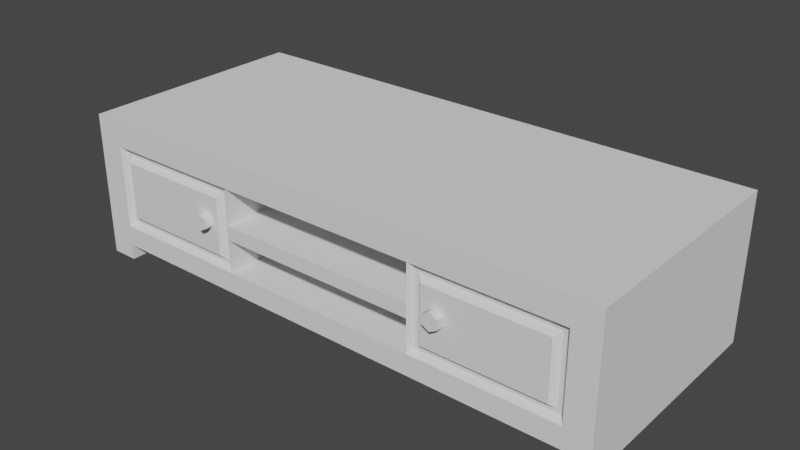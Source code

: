 # Source: tv_cabinet.blend  (saved by Blender 3.6.11; exported with 4.5.12 LTS)
import bpy
from mathutils import Matrix  # noqa: F401  (used for matrix-valued properties, if any)

bpy.ops.wm.read_factory_settings(use_empty=True)
scene = bpy.context.scene
scene.name = 'Scene'

# ---- collections
col_collection = bpy.data.collections.new('Collection'); scene.collection.children.link(col_collection)

# ---- node groups
ng_auto_smooth = bpy.data.node_groups.new('Auto Smooth', 'GeometryNodeTree')
_s = ng_auto_smooth.interface.new_socket(name='Geometry', in_out='OUTPUT', socket_type='NodeSocketGeometry')
_s = ng_auto_smooth.interface.new_socket(name='Geometry', in_out='INPUT', socket_type='NodeSocketGeometry')
_s = ng_auto_smooth.interface.new_socket(name='Angle', in_out='INPUT', socket_type='NodeSocketFloat')
_s.subtype = 'ANGLE'
_s.min_value = 0.0
_s.max_value = 3.142
ng_auto_smooth.is_modifier = True
_N = ng_auto_smooth.nodes; _L = ng_auto_smooth.links
n0 = _N.new('NodeGroupOutput'); n0.name = 'Group Output'; n0.location = (480, -100)
n1 = _N.new('NodeGroupInput'); n1.name = 'Group Input'; n1.location = (-420, -300)
n2 = _N.new('NodeGroupInput'); n2.name = 'Group Input.001'; n2.location = (-60, -100)
n3 = _N.new('GeometryNodeSetShadeSmooth'); n3.name = 'Set Shade Smooth'; n3.location = (120, -100)
n3.domain = 'EDGE'
n4 = _N.new('GeometryNodeSetShadeSmooth'); n4.name = 'Set Shade Smooth.001'; n4.location = (300, -100)
n5 = _N.new('GeometryNodeInputMeshEdgeAngle'); n5.name = 'Edge Angle'; n5.location = (-420, -220)
n6 = _N.new('GeometryNodeInputEdgeSmooth'); n6.name = 'Is Edge Smooth'; n6.location = (-60, -160)
n7 = _N.new('GeometryNodeInputShadeSmooth'); n7.name = 'Is Face Smooth'; n7.location = (-240, -340)
n8 = _N.new('FunctionNodeBooleanMath'); n8.name = 'Boolean Math'; n8.location = (-60, -220)
n9 = _N.new('FunctionNodeCompare'); n9.name = 'Compare'; n9.location = (-240, -180)
n9.operation = 'LESS_EQUAL'
_L.new(n5.outputs[0], n9.inputs[0])
_L.new(n4.outputs[0], n0.inputs[0])
_L.new(n1.outputs[1], n9.inputs[1])
_L.new(n9.outputs[0], n8.inputs[0])
_L.new(n7.outputs[0], n8.inputs[1])
_L.new(n2.outputs[0], n3.inputs[0])
_L.new(n6.outputs[0], n3.inputs[1])
_L.new(n3.outputs[0], n4.inputs[0])
_L.new(n8.outputs[0], n3.inputs[2])
n0.is_active_output = True

# ---- world
world_world = bpy.data.worlds.new('World'); scene.world = world_world
world_world.use_nodes = True; world_world.node_tree.nodes.clear()
_N = world_world.node_tree.nodes; _L = world_world.node_tree.links
n0 = _N.new('ShaderNodeOutputWorld'); n0.name = 'World Output'; n0.location = (300, 300)
n1 = _N.new('ShaderNodeBackground'); n1.name = 'Background'; n1.location = (10, 300)
n1.inputs[0].default_value = (0.05088, 0.05088, 0.05088, 1.0)
_L.new(n1.outputs[0], n0.inputs[0])
n0.is_active_output = True
world_world.color = (0.05088, 0.05088, 0.05088)
world_world.use_sun_shadow = False
world_world.sun_shadow_jitter_overblur = 0.0

# ---- meshes
me_plane_001 = bpy.data.meshes.new('Plane.001')
me_plane_001.from_pydata([(-1.0, -1.0, 0.0), (1.0, -1.0, 0.0), (-1.0, 1.0, 0.0), (1.0, 1.0, 0.0), (-1.0, 1.0, -0.4766), (-1.0, -1.0, -0.4766), (1.0, -1.0, -0.4766), (1.0, 1.0, -0.4766), (-0.9, -1.0, 0.0), (-0.9, 1.0, 0.0), (-0.9, -1.0, -0.4766), (-0.9, 1.0, -0.4766), (0.905, -1.0, 0.0), (0.905, -1.0, -0.4766), (0.905, 1.0, 0.0), (0.905, 1.0, -0.4766), (-1.0, 1.0, -0.09531), (1.0, 1.0, -0.09531), (1.0, -1.0, -0.09531), (-1.0, -1.0, -0.09531), (-0.9, -1.0, -0.09531), (-0.8515, 1.0, -0.1438), (0.8565, 1.0, -0.1438), (0.905, -1.0, -0.09531), (-1.0, 1.0, -0.4003), (1.0, -1.0, -0.4003), (-0.9, -1.0, -0.4003), (-0.8515, 1.0, -0.3518), (0.8565, 1.0, -0.3518), (0.905, -1.0, -0.4003), (1.0, 1.0, -0.4003), (-1.0, -1.0, -0.4003), (-0.2629, 1.0, 0.0), (-0.2629, 1.0, -0.4766), (-0.2629, -1.0, 0.0), (-0.2629, -1.0, -0.4766), (-0.2629, -1.0, -0.09531), (-0.3619, -0.1391, -0.1017), (-0.2629, -1.0, -0.4003), (-0.3619, -0.1391, -0.394), (0.2646, -1.0, 0.0), (0.2646, -1.0, -0.4766), (0.3636, -0.1391, -0.1017), (0.3636, -0.1391, -0.394), (0.2646, 1.0, 0.0), (0.2646, 1.0, -0.4766), (0.2646, -1.0, -0.09531), (0.2646, -1.0, -0.4003), (1.0, 1.0, -0.2274), (-1.0, -1.0, -0.2274), (-1.0, 1.0, -0.2274), (1.0, -1.0, -0.2274), (-0.9, -1.0, -0.2274), (-0.8842, 0.953, -0.2274), (0.8892, 0.953, -0.2274), (0.905, -1.0, -0.2274), (-0.3619, -0.1391, -0.221), (-0.2629, -1.0, -0.2274), (0.3636, -0.1391, -0.221), (0.2646, -1.0, -0.2274), (-1.0, 1.0, -0.2793), (1.0, -1.0, -0.2793), (-0.9, -1.0, -0.2793), (-0.8842, 0.953, -0.2793), (0.8892, 0.953, -0.2793), (0.905, -1.0, -0.2793), (-0.3619, -0.1391, -0.2856), (-0.2629, -1.0, -0.2793), (0.3636, -0.1391, -0.2856), (0.2646, -1.0, -0.2793), (1.0, 1.0, -0.2793), (-1.0, -1.0, -0.2793), (-0.3867, 0.953, -0.2793), (-0.4194, 1.0, -0.3518), (-0.4194, 1.0, -0.1438), (0.4211, 1.0, -0.1438), (0.4211, 1.0, -0.3518), (0.3884, 0.953, -0.2793), (-0.3867, 0.953, -0.2274), (0.3884, 0.953, -0.2274), (-1.0, 1.0, -0.5336), (-1.0, -1.0, -0.5336), (0.905, -1.0, -0.5336), (1.0, -1.0, -0.5336), (1.0, 1.0, -0.5336), (-0.9, 1.0, -0.5336), (-0.9, -1.0, -0.5336), (0.905, 1.0, -0.5336), (0.3726, 1.0, -0.09531), (0.905, 1.0, -0.09531), (-0.9, 1.0, -0.2793), (-0.9, 1.0, -0.4003), (0.905, 1.0, -0.2793), (0.905, 1.0, -0.4003), (0.3726, 1.0, -0.4003), (-0.9, 1.0, -0.09531), (-0.3709, 1.0, -0.09531), (-0.3709, 1.0, -0.4003), (-0.3709, 1.0, -0.2793), (0.3726, 1.0, -0.2793), (-0.9, 1.0, -0.2274), (0.905, 1.0, -0.2274), (-0.3709, 1.0, -0.2274), (0.3726, 1.0, -0.2274), (0.3884, 0.953, -0.1111), (0.8892, 0.953, -0.1111), (-0.8695, 0.953, -0.2793), (-0.8842, 0.953, -0.3845), (0.8745, 0.953, -0.2793), (0.8892, 0.953, -0.3845), (0.3884, 0.953, -0.3845), (-0.8842, 0.953, -0.1111), (-0.3867, 0.953, -0.1111), (-0.3867, 0.953, -0.3845), (-0.4014, 0.953, -0.2793), (0.4031, 0.953, -0.2793), (-0.8695, 0.953, -0.2274), (0.8745, 0.953, -0.2274), (-0.4014, 0.953, -0.2274), (0.4031, 0.953, -0.2274), (0.4031, 0.953, -0.1259), (0.8745, 0.953, -0.1259), (-0.8515, 1.0, -0.2793), (-0.8695, 0.953, -0.3698), (0.8565, 1.0, -0.2793), (0.8745, 0.953, -0.3698), (0.4031, 0.953, -0.3698), (-0.8695, 0.953, -0.1259), (-0.4014, 0.953, -0.1259), (-0.4014, 0.953, -0.3698), (-0.4194, 1.0, -0.2793), (0.4211, 1.0, -0.2793), (-0.8515, 1.0, -0.2274), (0.8565, 1.0, -0.2274), (-0.4194, 1.0, -0.2274), (0.4211, 1.0, -0.2274)], [], [(12, 14, 3, 1), (15, 13, 82, 87), (91, 24, 4, 11), (29, 25, 6, 13), (25, 30, 7, 6), (24, 31, 5, 4), (31, 26, 10, 5), (97, 91, 11, 33), (6, 7, 84, 83), (0, 2, 9, 8), (30, 93, 15, 7), (47, 29, 13, 41), (41, 13, 15, 45), (40, 44, 14, 12), (40, 12, 23, 46), (3, 14, 89, 17), (32, 9, 95, 96), (0, 8, 20, 19), (2, 0, 19, 16), (1, 3, 17, 18), (12, 1, 18, 23), (9, 2, 16, 95), (69, 65, 29, 47), (70, 92, 93, 30), (130, 122, 27, 73), (71, 62, 26, 31), (60, 71, 31, 24), (61, 70, 30, 25), (65, 61, 25, 29), (90, 60, 24, 91), (68, 66, 39, 43), (62, 67, 38, 26), (44, 32, 96, 88), (8, 34, 36, 20), (8, 9, 32, 34), (10, 35, 33, 11), (26, 38, 35, 10), (94, 97, 33, 45), (93, 94, 45, 15), (14, 44, 88, 89), (124, 131, 76, 28), (67, 69, 47, 38), (34, 40, 46, 36), (34, 32, 44, 40), (35, 41, 45, 33), (38, 47, 41, 35), (36, 46, 59, 57), (22, 75, 135, 133), (20, 36, 57, 52), (42, 37, 56, 58), (95, 16, 50, 100), (23, 18, 51, 55), (18, 17, 48, 51), (16, 19, 49, 50), (19, 20, 52, 49), (74, 21, 132, 134), (17, 89, 101, 48), (46, 23, 55, 59), (57, 59, 69, 67), (133, 135, 131, 124), (52, 57, 67, 62), (103, 102, 98, 99), (100, 50, 60, 90), (55, 51, 61, 65), (51, 48, 70, 61), (50, 49, 71, 60), (49, 52, 62, 71), (134, 132, 122, 130), (48, 101, 92, 70), (59, 55, 65, 69), (39, 66, 98, 97), (37, 42, 88, 96), (43, 39, 97, 94), (68, 43, 94, 99), (56, 37, 96, 102), (42, 58, 103, 88), (58, 56, 102, 103), (66, 68, 99, 98), (82, 83, 84, 87), (81, 86, 85, 80), (4, 5, 81, 80), (10, 11, 85, 86), (11, 4, 80, 85), (13, 6, 83, 82), (5, 10, 86, 81), (7, 15, 87, 84), (104, 105, 89, 88), (107, 63, 90, 91), (64, 109, 93, 92), (109, 110, 94, 93), (111, 112, 96, 95), (113, 107, 91, 97), (72, 113, 97, 98), (110, 77, 99, 94), (53, 111, 95, 100), (105, 54, 101, 89), (112, 78, 102, 96), (79, 104, 88, 103), (63, 53, 100, 90), (54, 64, 92, 101), (78, 72, 98, 102), (77, 79, 103, 99), (120, 121, 105, 104), (123, 106, 63, 107), (108, 125, 109, 64), (125, 126, 110, 109), (127, 128, 112, 111), (129, 123, 107, 113), (114, 129, 113, 72), (126, 115, 77, 110), (116, 127, 111, 53), (121, 117, 54, 105), (128, 118, 78, 112), (119, 120, 104, 79), (106, 116, 53, 63), (117, 108, 64, 54), (118, 114, 72, 78), (115, 119, 79, 77), (75, 22, 121, 120), (27, 122, 106, 123), (124, 28, 125, 108), (28, 76, 126, 125), (21, 74, 128, 127), (73, 27, 123, 129), (130, 73, 129, 114), (76, 131, 115, 126), (132, 21, 127, 116), (22, 133, 117, 121), (74, 134, 118, 128), (135, 75, 120, 119), (122, 132, 116, 106), (133, 124, 108, 117), (134, 130, 114, 118), (131, 135, 119, 115)])
me_plane_001.polygons.foreach_set('use_smooth', [1, 0, 1, 0, 0, 0, 0, 1, 0, 1, 1, 0, 0, 1, 0, 1, 1, 0, 0, 0, 0, 1, 0, 1, 1, 0, 0, 0, 0, 1, 0, 0, 1, 0, 1, 0, 0, 1, 1, 1, 1, 0, 0, 1, 0, 0, 0, 1, 0, 0, 1, 0, 0, 0, 0, 1, 1, 0, 0, 1, 0, 1, 1, 0, 0, 0, 0, 1, 1, 0, 0, 0, 0, 0, 0, 0, 0, 0, 0, 0, 0, 0, 1, 0, 0, 1, 1, 1, 1, 1, 1, 1, 1, 1, 1, 1, 1, 1, 1, 1, 1, 1, 1, 1, 1, 1, 1, 1, 1, 1, 1, 1, 1, 1, 1, 1, 1, 1, 1, 1, 1, 1, 1, 1, 1, 1, 1, 1, 1, 1, 1, 1, 1, 1])
_uv = me_plane_001.uv_layers.new(name='UVMap')
_uv.uv.foreach_set('vector', [0.9525, 0.0, 0.9525, 1.0, 1.0, 1.0, 1.0, 0.0, 0.9525, 1.0, 0.9525, 0.0, 0.9525, 0.0, 0.9525, 1.0, 0.05, 1.0, 0.0, 1.0, 0.0, 1.0, 0.05, 1.0, 0.9525, 0.0, 1.0, 0.0, 1.0, 0.0, 0.9525, 0.0, 1.0, 0.0, 1.0, 1.0, 1.0, 1.0, 1.0, 0.0, 0.0, 1.0, 0.0, 0.0, 0.0, 0.0, 0.0, 1.0, 0.0, 0.0, 0.05, 0.0, 0.05, 0.0, 0.0, 0.0, 0.4612, 1.0, 0.05, 1.0, 0.05, 1.0, 0.4612, 1.0, 1.0, 0.0, 1.0, 1.0, 1.0, 1.0, 1.0, 0.0, 0.0, 0.0, 0.0, 1.0, 0.05, 1.0, 0.05, 0.0, 1.0, 1.0, 0.9525, 1.0, 0.9525, 1.0, 1.0, 1.0, 0.6323, 0.0, 0.9525, 0.0, 0.9525, 0.0, 0.6323, 0.0, 0.6323, 0.0, 0.9525, 0.0, 0.9525, 1.0, 0.6323, 1.0, 0.6323, 0.0, 0.6323, 1.0, 0.9525, 1.0, 0.9525, 0.0, 0.6323, 0.0, 0.9525, 0.0, 0.9525, 0.0, 0.6323, 0.0, 1.0, 1.0, 0.9525, 1.0, 0.9525, 1.0, 1.0, 1.0, 0.4612, 1.0, 0.05, 1.0, 0.05, 1.0, 0.4612, 1.0, 0.0, 0.0, 0.05, 0.0, 0.05, 0.0, 0.0, 0.0, 0.0, 1.0, 0.0, 0.0, 0.0, 0.0, 0.0, 1.0, 1.0, 0.0, 1.0, 1.0, 1.0, 1.0, 1.0, 0.0, 0.9525, 0.0, 1.0, 0.0, 1.0, 0.0, 0.9525, 0.0, 0.05, 1.0, 0.0, 1.0, 0.0, 1.0, 0.05, 1.0, 0.6323, 0.0, 0.9525, 0.0, 0.9525, 0.0, 0.6323, 0.0, 1.0, 1.0, 0.9525, 1.0, 0.9525, 1.0, 1.0, 1.0, 0.4235, 1.0, 0.08772, 1.0, 0.08772, 1.0, 0.4235, 1.0, 0.0, 0.0, 0.05, 0.0, 0.05, 0.0, 0.0, 0.0, 0.0, 1.0, 0.0, 0.0, 0.0, 0.0, 0.0, 1.0, 1.0, 0.0, 1.0, 1.0, 1.0, 1.0, 1.0, 0.0, 0.9525, 0.0, 1.0, 0.0, 1.0, 0.0, 0.9525, 0.0, 0.05, 1.0, 0.0, 1.0, 0.0, 1.0, 0.05, 1.0, 0.6303, 1.0, 0.4633, 1.0, 0.4633, 1.0, 0.6303, 1.0, 0.05, 0.0, 0.4612, 0.0, 0.4612, 0.0, 0.05, 0.0, 0.6323, 1.0, 0.4612, 1.0, 0.4612, 1.0, 0.6323, 1.0, 0.05, 0.0, 0.4612, 0.0, 0.4612, 0.0, 0.05, 0.0, 0.05, 0.0, 0.05, 1.0, 0.4612, 1.0, 0.4612, 0.0, 0.05, 0.0, 0.4612, 0.0, 0.4612, 1.0, 0.05, 1.0, 0.05, 0.0, 0.4612, 0.0, 0.4612, 0.0, 0.05, 0.0, 0.6323, 1.0, 0.4612, 1.0, 0.4612, 1.0, 0.6323, 1.0, 0.9525, 1.0, 0.6323, 1.0, 0.6323, 1.0, 0.9525, 1.0, 0.9525, 1.0, 0.6323, 1.0, 0.6323, 1.0, 0.9525, 1.0, 0.9233, 1.0, 0.6615, 1.0, 0.6615, 1.0, 0.9233, 1.0, 0.4612, 0.0, 0.6323, 0.0, 0.6323, 0.0, 0.4612, 0.0, 0.4612, 0.0, 0.6323, 0.0, 0.6323, 0.0, 0.4612, 0.0, 0.4612, 0.0, 0.4612, 1.0, 0.6323, 1.0, 0.6323, 0.0, 0.4612, 0.0, 0.6323, 0.0, 0.6323, 1.0, 0.4612, 1.0, 0.4612, 0.0, 0.6323, 0.0, 0.6323, 0.0, 0.4612, 0.0, 0.4612, 0.0, 0.6323, 0.0, 0.6323, 0.0, 0.4612, 0.0, 0.9233, 1.0, 0.6615, 1.0, 0.6615, 1.0, 0.9233, 1.0, 0.05, 0.0, 0.4612, 0.0, 0.4612, 0.0, 0.05, 0.0, 0.6303, 1.0, 0.4633, 1.0, 0.4633, 1.0, 0.6303, 1.0, 0.05, 1.0, 0.0, 1.0, 0.0, 1.0, 0.05, 1.0, 0.9525, 0.0, 1.0, 0.0, 1.0, 0.0, 0.9525, 0.0, 1.0, 0.0, 1.0, 1.0, 1.0, 1.0, 1.0, 0.0, 0.0, 1.0, 0.0, 0.0, 0.0, 0.0, 0.0, 1.0, 0.0, 0.0, 0.05, 0.0, 0.05, 0.0, 0.0, 0.0, 0.4235, 1.0, 0.08772, 1.0, 0.08772, 1.0, 0.4235, 1.0, 1.0, 1.0, 0.9525, 1.0, 0.9525, 1.0, 1.0, 1.0, 0.6323, 0.0, 0.9525, 0.0, 0.9525, 0.0, 0.6323, 0.0, 0.4612, 0.0, 0.6323, 0.0, 0.6323, 0.0, 0.4612, 0.0, 0.9233, 1.0, 0.6615, 1.0, 0.6615, 1.0, 0.9233, 1.0, 0.05, 0.0, 0.4612, 0.0, 0.4612, 0.0, 0.05, 0.0, 0.6323, 1.0, 0.4612, 1.0, 0.4612, 1.0, 0.6323, 1.0, 0.05, 1.0, 0.0, 1.0, 0.0, 1.0, 0.05, 1.0, 0.9525, 0.0, 1.0, 0.0, 1.0, 0.0, 0.9525, 0.0, 1.0, 0.0, 1.0, 1.0, 1.0, 1.0, 1.0, 0.0, 0.0, 1.0, 0.0, 0.0, 0.0, 0.0, 0.0, 1.0, 0.0, 0.0, 0.05, 0.0, 0.05, 0.0, 0.0, 0.0, 0.4235, 1.0, 0.08772, 1.0, 0.08772, 1.0, 0.4235, 1.0, 1.0, 1.0, 0.9525, 1.0, 0.9525, 1.0, 1.0, 1.0, 0.6323, 0.0, 0.9525, 0.0, 0.9525, 0.0, 0.6323, 0.0, 0.4633, 1.0, 0.4633, 1.0, 0.4612, 1.0, 0.4612, 1.0, 0.4633, 1.0, 0.6303, 1.0, 0.6323, 1.0, 0.4612, 1.0, 0.6303, 1.0, 0.4633, 1.0, 0.4612, 1.0, 0.6323, 1.0, 0.6303, 1.0, 0.6303, 1.0, 0.6323, 1.0, 0.6323, 1.0, 0.4633, 1.0, 0.4633, 1.0, 0.4612, 1.0, 0.4612, 1.0, 0.6303, 1.0, 0.6303, 1.0, 0.6323, 1.0, 0.6323, 1.0, 0.6303, 1.0, 0.4633, 1.0, 0.4612, 1.0, 0.6323, 1.0, 0.4633, 1.0, 0.6303, 1.0, 0.6323, 1.0, 0.4612, 1.0, 0.9525, 0.0, 1.0, 0.0, 1.0, 1.0, 0.9525, 1.0, 0.0, 0.0, 0.05, 0.0, 0.05, 1.0, 0.0, 1.0, 0.0, 1.0, 0.0, 0.0, 0.0, 0.0, 0.0, 1.0, 0.05, 0.0, 0.05, 1.0, 0.05, 1.0, 0.05, 0.0, 0.05, 1.0, 0.0, 1.0, 0.0, 1.0, 0.05, 1.0, 0.9525, 0.0, 1.0, 0.0, 1.0, 0.0, 0.9525, 0.0, 0.0, 0.0, 0.05, 0.0, 0.05, 0.0, 0.0, 0.0, 1.0, 1.0, 0.9525, 1.0, 0.9525, 1.0, 1.0, 1.0, 0.6418, 1.0, 0.943, 1.0, 0.9525, 1.0, 0.6323, 1.0, 0.0623, 1.0, 0.0623, 1.0, 0.05, 1.0, 0.05, 1.0, 0.943, 1.0, 0.943, 1.0, 0.9525, 1.0, 0.9525, 1.0, 0.943, 1.0, 0.6418, 1.0, 0.6323, 1.0, 0.9525, 1.0, 0.0623, 1.0, 0.4489, 1.0, 0.4612, 1.0, 0.05, 1.0, 0.4489, 1.0, 0.0623, 1.0, 0.05, 1.0, 0.4612, 1.0, 0.4489, 1.0, 0.4489, 1.0, 0.4612, 1.0, 0.4612, 1.0, 0.6418, 1.0, 0.6418, 1.0, 0.6323, 1.0, 0.6323, 1.0, 0.0623, 1.0, 0.0623, 1.0, 0.05, 1.0, 0.05, 1.0, 0.943, 1.0, 0.943, 1.0, 0.9525, 1.0, 0.9525, 1.0, 0.4489, 1.0, 0.4489, 1.0, 0.4612, 1.0, 0.4612, 1.0, 0.6418, 1.0, 0.6418, 1.0, 0.6323, 1.0, 0.6323, 1.0, 0.0623, 1.0, 0.0623, 1.0, 0.05, 1.0, 0.05, 1.0, 0.943, 1.0, 0.943, 1.0, 0.9525, 1.0, 0.9525, 1.0, 0.4489, 1.0, 0.4489, 1.0, 0.4612, 1.0, 0.4612, 1.0, 0.6418, 1.0, 0.6418, 1.0, 0.6323, 1.0, 0.6323, 1.0, 0.6507, 1.0, 0.9341, 1.0, 0.943, 1.0, 0.6418, 1.0, 0.07373, 1.0, 0.07373, 1.0, 0.0623, 1.0, 0.0623, 1.0, 0.9341, 1.0, 0.9341, 1.0, 0.943, 1.0, 0.943, 1.0, 0.9341, 1.0, 0.6507, 1.0, 0.6418, 1.0, 0.943, 1.0, 0.07373, 1.0, 0.4375, 1.0, 0.4489, 1.0, 0.0623, 1.0, 0.4375, 1.0, 0.07373, 1.0, 0.0623, 1.0, 0.4489, 1.0, 0.4375, 1.0, 0.4375, 1.0, 0.4489, 1.0, 0.4489, 1.0, 0.6507, 1.0, 0.6507, 1.0, 0.6418, 1.0, 0.6418, 1.0, 0.07373, 1.0, 0.07373, 1.0, 0.0623, 1.0, 0.0623, 1.0, 0.9341, 1.0, 0.9341, 1.0, 0.943, 1.0, 0.943, 1.0, 0.4375, 1.0, 0.4375, 1.0, 0.4489, 1.0, 0.4489, 1.0, 0.6507, 1.0, 0.6507, 1.0, 0.6418, 1.0, 0.6418, 1.0, 0.07373, 1.0, 0.07373, 1.0, 0.0623, 1.0, 0.0623, 1.0, 0.9341, 1.0, 0.9341, 1.0, 0.943, 1.0, 0.943, 1.0, 0.4375, 1.0, 0.4375, 1.0, 0.4489, 1.0, 0.4489, 1.0, 0.6507, 1.0, 0.6507, 1.0, 0.6418, 1.0, 0.6418, 1.0, 0.6615, 1.0, 0.9233, 1.0, 0.9341, 1.0, 0.6507, 1.0, 0.08772, 1.0, 0.08772, 1.0, 0.07373, 1.0, 0.07373, 1.0, 0.9233, 1.0, 0.9233, 1.0, 0.9341, 1.0, 0.9341, 1.0, 0.9233, 1.0, 0.6615, 1.0, 0.6507, 1.0, 0.9341, 1.0, 0.08772, 1.0, 0.4235, 1.0, 0.4375, 1.0, 0.07373, 1.0, 0.4235, 1.0, 0.08772, 1.0, 0.07373, 1.0, 0.4375, 1.0, 0.4235, 1.0, 0.4235, 1.0, 0.4375, 1.0, 0.4375, 1.0, 0.6615, 1.0, 0.6615, 1.0, 0.6507, 1.0, 0.6507, 1.0, 0.08772, 1.0, 0.08772, 1.0, 0.07373, 1.0, 0.07373, 1.0, 0.9233, 1.0, 0.9233, 1.0, 0.9341, 1.0, 0.9341, 1.0, 0.4235, 1.0, 0.4235, 1.0, 0.4375, 1.0, 0.4375, 1.0, 0.6615, 1.0, 0.6615, 1.0, 0.6507, 1.0, 0.6507, 1.0, 0.08772, 1.0, 0.08772, 1.0, 0.07373, 1.0, 0.07373, 1.0, 0.9233, 1.0, 0.9233, 1.0, 0.9341, 1.0, 0.9341, 1.0, 0.4235, 1.0, 0.4235, 1.0, 0.4375, 1.0, 0.4375, 1.0, 0.6615, 1.0, 0.6615, 1.0, 0.6507, 1.0, 0.6507, 1.0])
me_plane_001.update()
me_circle = bpy.data.meshes.new('Circle')
me_circle.from_pydata([(1.176, 16.66, 0.9471), (0.5884, 16.32, 0.9471), (0.5884, 15.64, 0.9471), (1.176, 15.3, 0.9471), (1.764, 15.64, 0.9471), (1.764, 16.32, 0.9471), (0.5884, 16.32, 1.581), (1.176, 16.66, 1.581), (0.5884, 15.64, 1.581), (1.176, 15.3, 1.581), (1.764, 15.64, 1.581), (1.764, 16.32, 1.581)], [], [(1, 0, 5, 2), (3, 2, 5, 4), (6, 8, 11, 7), (9, 10, 11, 8), (5, 0, 7, 11), (3, 4, 10, 9), (1, 2, 8, 6), (4, 5, 11, 10), (2, 3, 9, 8), (0, 1, 6, 7)])
me_circle.polygons.foreach_set('use_smooth', [0, 0, 1, 1, 1, 0, 1, 0, 0, 1])
_uv = me_circle.uv_layers.new(name='UVMap')
_uv.uv.foreach_set('vector', [0.0, 0.0, 0.0, 0.0, 0.0, 0.0, 0.0, 0.0, 0.0, 0.0, 0.0, 0.0, 0.0, 0.0, 0.0, 0.0, 0.0, 0.0, 0.0, 0.0, 0.0, 0.0, 0.0, 0.0, 0.0, 0.0, 0.0, 0.0, 0.0, 0.0, 0.0, 0.0, 0.0, 0.0, 0.0, 0.0, 0.0, 0.0, 0.0, 0.0, 0.0, 0.0, 0.0, 0.0, 0.0, 0.0, 0.0, 0.0, 0.0, 0.0, 0.0, 0.0, 0.0, 0.0, 0.0, 0.0, 0.0, 0.0, 0.0, 0.0, 0.0, 0.0, 0.0, 0.0, 0.0, 0.0, 0.0, 0.0, 0.0, 0.0, 0.0, 0.0, 0.0, 0.0, 0.0, 0.0, 0.0, 0.0, 0.0, 0.0])
me_circle.update()
me_circle_001 = bpy.data.meshes.new('Circle.001')
me_circle_001.from_pydata([(1.176, 16.66, 0.9471), (0.5884, 16.32, 0.9471), (0.5884, 15.64, 0.9471), (1.176, 15.3, 0.9471), (1.764, 15.64, 0.9471), (1.764, 16.32, 0.9471), (0.5884, 16.32, 1.581), (1.176, 16.66, 1.581), (0.5884, 15.64, 1.581), (1.176, 15.3, 1.581), (1.764, 15.64, 1.581), (1.764, 16.32, 1.581)], [], [(1, 0, 5, 2), (3, 2, 5, 4), (6, 8, 11, 7), (9, 10, 11, 8), (5, 0, 7, 11), (3, 4, 10, 9), (1, 2, 8, 6), (4, 5, 11, 10), (2, 3, 9, 8), (0, 1, 6, 7)])
me_circle_001.polygons.foreach_set('use_smooth', [0, 0, 1, 1, 1, 0, 0, 1, 0, 1])
_uv = me_circle_001.uv_layers.new(name='UVMap')
_uv.uv.foreach_set('vector', [0.0, 0.0, 0.0, 0.0, 0.0, 0.0, 0.0, 0.0, 0.0, 0.0, 0.0, 0.0, 0.0, 0.0, 0.0, 0.0, 0.0, 0.0, 0.0, 0.0, 0.0, 0.0, 0.0, 0.0, 0.0, 0.0, 0.0, 0.0, 0.0, 0.0, 0.0, 0.0, 0.0, 0.0, 0.0, 0.0, 0.0, 0.0, 0.0, 0.0, 0.0, 0.0, 0.0, 0.0, 0.0, 0.0, 0.0, 0.0, 0.0, 0.0, 0.0, 0.0, 0.0, 0.0, 0.0, 0.0, 0.0, 0.0, 0.0, 0.0, 0.0, 0.0, 0.0, 0.0, 0.0, 0.0, 0.0, 0.0, 0.0, 0.0, 0.0, 0.0, 0.0, 0.0, 0.0, 0.0, 0.0, 0.0, 0.0, 0.0])
me_circle_001.update()

# ---- objects
ob_cabinet_base = bpy.data.objects.new('cabinet_base', me_plane_001)
ob_handlesr = bpy.data.objects.new('handlesR', me_circle)
ob_handlesl = bpy.data.objects.new('handlesL', me_circle_001)

# ---- transforms, parenting, visibility, modifiers, constraints
ob_cabinet_base.location = (0.0, 0.0, 0.4972)
ob_cabinet_base.scale = (1.0, -0.4348, 1.0)
_m = ob_cabinet_base.modifiers.new('Auto Smooth', 'NODES')
_m.node_group = ng_auto_smooth
_gi = [s.identifier for s in ng_auto_smooth.interface.items_tree if s.item_type == 'SOCKET' and s.in_out == 'INPUT']
_m[_gi[1]] = 1.154  # Angle
ob_handlesr.location = (0.4237, -0.3902, -0.4911)
ob_handlesr.rotation_euler = (1.571, -0.0, 0.0)
ob_handlesr.scale = (0.04714, 0.04714, 0.04714)
_m = ob_handlesr.modifiers.new('Auto Smooth', 'NODES')
_m.node_group = ng_auto_smooth
_gi = [s.identifier for s in ng_auto_smooth.interface.items_tree if s.item_type == 'SOCKET' and s.in_out == 'INPUT']
_m[_gi[1]] = 1.55  # Angle
ob_handlesl.location = (-0.5291, -0.3902, -0.4911)
ob_handlesl.rotation_euler = (1.571, -0.0, 0.0)
ob_handlesl.scale = (0.04714, 0.04714, 0.04714)
_m = ob_handlesl.modifiers.new('Auto Smooth', 'NODES')
_m.node_group = ng_auto_smooth
_gi = [s.identifier for s in ng_auto_smooth.interface.items_tree if s.item_type == 'SOCKET' and s.in_out == 'INPUT']
_m[_gi[1]] = 1.052  # Angle

# ---- collection membership
col_collection.objects.link(ob_cabinet_base)
col_collection.objects.link(ob_handlesr)
col_collection.objects.link(ob_handlesl)

# ---- scene / render settings (as saved in the file)
scene.frame_start = 1; scene.frame_end = 250; scene.frame_set(0)
scene.render.engine = 'BLENDER_EEVEE_NEXT'
scene.cycles.sampling_pattern = 'TABULATED_SOBOL'
scene.view_settings.view_transform = 'Filmic'
bpy.context.view_layer.update()

# ---- added for rendering (the .blend has no active camera and no usable light): camera, sun
cam_auto = bpy.data.cameras.new('AutoCamera')
cam_auto.lens = 50.0
cam_auto.sensor_width = 36.0
cam_auto.clip_end = 1000.0
ob_auto_camera = bpy.data.objects.new('AutoCamera', cam_auto)
scene.collection.objects.link(ob_auto_camera)
ob_auto_camera.location = (2.08818, -2.52078, 1.90092)
ob_auto_camera.rotation_euler = (1.09748, -7.21219e-08, 0.694738)
scene.camera = ob_auto_camera
light_auto_sun = bpy.data.lights.new('AutoSun', 'SUN')
light_auto_sun.energy = 3.0
light_auto_sun.angle = 0.0523599
ob_auto_sun = bpy.data.objects.new('AutoSun', light_auto_sun)
scene.collection.objects.link(ob_auto_sun)
ob_auto_sun.rotation_euler = (0.872665, 0.174533, 0.523599)
bpy.context.view_layer.update()
